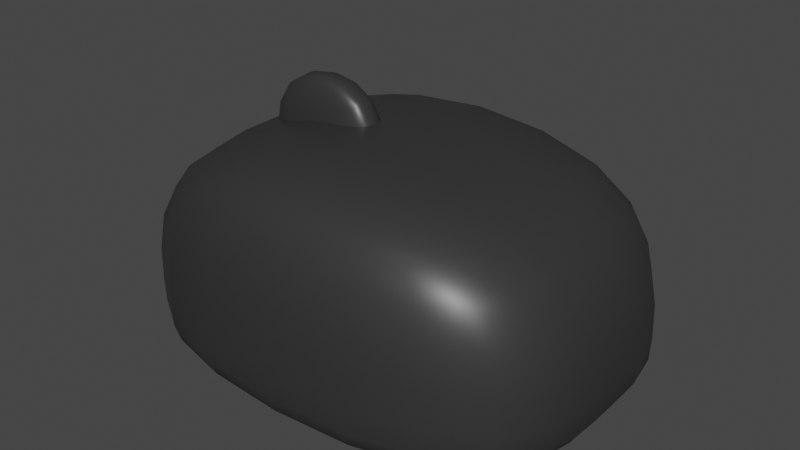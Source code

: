 # Source: mouse.blend  (saved by Blender 2.91.10; exported with 4.5.12 LTS)
import bpy
from mathutils import Matrix  # noqa: F401  (used for matrix-valued properties, if any)

bpy.ops.wm.read_factory_settings(use_empty=True)
scene = bpy.context.scene
scene.name = 'Scene'

# ---- collections
col_collection = bpy.data.collections.new('Collection'); scene.collection.children.link(col_collection)

# ---- materials (node trees are filled in below, after node groups)
mat_mousemat = bpy.data.materials.new('MouseMat')
mat_mousemat.alpha_threshold = 0.0
mat_mousemat.use_transparent_shadow = False
mat_mousemat.line_color = (0.0, 0.0, 0.0, 1.0)

# ---- material node trees
mat_mousemat.use_nodes = True; mat_mousemat.node_tree.nodes.clear()
_N = mat_mousemat.node_tree.nodes; _L = mat_mousemat.node_tree.links
n0 = _N.new('ShaderNodeOutputMaterial'); n0.name = 'Material Output'; n0.location = (300, 300)
n1 = _N.new('ShaderNodeBsdfPrincipled'); n1.name = 'Principled BSDF'; n1.location = (10, 300)
n1.distribution = 'GGX'
n1.subsurface_method = 'BURLEY'
n1.inputs[0].default_value = (0.03363, 0.03363, 0.03363, 1.0)
n1.inputs[2].default_value = 0.4
n1.inputs[3].default_value = 1.45
n1.inputs[27].default_value = (0.0, 0.0, 0.0, 1.0)
n1.inputs[28].default_value = 1.0
_L.new(n1.outputs[0], n0.inputs[0])
n0.is_active_output = True

# ---- world
world_world = bpy.data.worlds.new('World'); scene.world = world_world
world_world.use_nodes = True; world_world.node_tree.nodes.clear()
_N = world_world.node_tree.nodes; _L = world_world.node_tree.links
n0 = _N.new('ShaderNodeOutputWorld'); n0.name = 'World Output'; n0.location = (300, 300)
n1 = _N.new('ShaderNodeBackground'); n1.name = 'Background'; n1.location = (10, 300)
n1.inputs[0].default_value = (0.05088, 0.05088, 0.05088, 1.0)
_L.new(n1.outputs[0], n0.inputs[0])
n0.is_active_output = True
world_world.color = (0.05088, 0.05088, 0.05088)
world_world.use_sun_shadow = False
world_world.sun_shadow_jitter_overblur = 0.0

# ---- meshes
me_cube = bpy.data.meshes.new('Cube')
me_cube.from_pydata([(-1.0, 0.0, -0.4057), (1.0, 0.0, -0.4057), (1.0, -0.7842, 0.5043), (1.0, -0.7842, -0.5043), (1.0, -0.7842, -0.4057), (-1.0, -0.7842, -0.4057), (-1.0, -0.7842, 0.5043), (-1.0, -0.7842, -0.5043), (-1.0, 0.0, -0.5043), (1.0, 0.0, 0.5043), (-1.0, 0.0, 0.5043), (1.0, 0.0, -0.5043)], [], [(9, 10, 6, 2), (4, 2, 6, 5), (7, 5, 0, 8), (8, 11, 3, 7), (1, 9, 2, 4), (11, 1, 4, 3), (5, 6, 10, 0), (3, 4, 5, 7)])
me_cube.polygons.foreach_set('use_smooth', [True] * 8)
_uv = me_cube.uv_layers.new(name='UVMap')
_uv.uv.foreach_set('vector', [0.625, 0.625, 0.875, 0.625, 0.875, 0.75, 0.625, 0.75, 0.3995, 0.75, 0.625, 0.75, 0.625, 1.0, 0.3995, 1.0, 0.375, 0.0, 0.3995, 0.0, 0.3995, 0.125, 0.375, 0.125, 0.125, 0.625, 0.375, 0.625, 0.375, 0.75, 0.125, 0.75, 0.3995, 0.625, 0.625, 0.625, 0.625, 0.75, 0.3995, 0.75, 0.375, 0.625, 0.3995, 0.625, 0.3995, 0.75, 0.375, 0.75, 0.3995, 0.0, 0.625, 0.0, 0.625, 0.125, 0.3995, 0.125, 0.375, 0.75, 0.3995, 0.75, 0.3995, 1.0, 0.375, 1.0])
me_cube.materials.append(mat_mousemat)
me_cube.use_remesh_preserve_volume = False
me_cube.use_remesh_preserve_attributes = False
me_cube.use_mirror_vertex_groups = False
me_cube.update()
me_cube_001 = bpy.data.meshes.new('Cube.001')
me_cube_001.from_pydata([(-1.0, -1.136, -1.0), (-1.0, -1.136, 1.0), (1.0, 0.0, 1.0), (1.0, 0.0, -1.0), (1.0, -1.136, -1.0), (1.0, -1.136, 1.0), (-1.0, 0.0, 1.0), (-1.0, 0.0, -1.0)], [], [(1, 0, 7, 6), (4, 5, 2, 3), (4, 0, 1, 5), (0, 4, 3, 7), (5, 1, 6, 2)])
me_cube_001.polygons.foreach_set('use_smooth', [True] * 5)
_uv = me_cube_001.uv_layers.new(name='UVMap')
_uv.uv.foreach_set('vector', [0.625, 1.0, 0.375, 1.0, 0.375, 1.0, 0.625, 1.0, 0.375, 0.75, 0.625, 0.75, 0.625, 0.75, 0.375, 0.75, 0.375, 0.75, 0.375, 1.0, 0.625, 1.0, 0.625, 0.75, 0.375, 1.0, 0.375, 0.75, 0.375, 0.75, 0.375, 1.0, 0.625, 0.75, 0.625, 1.0, 0.625, 1.0, 0.625, 0.75])
me_cube_001.materials.append(mat_mousemat)
me_cube_001.use_remesh_fix_poles = True
me_cube_001.use_remesh_preserve_attributes = False
me_cube_001.use_mirror_vertex_groups = False
me_cube_001.update()

# ---- objects
ob_mouse_base = bpy.data.objects.new('Mouse_Base', me_cube)
ob_mouse_wehel = bpy.data.objects.new('Mouse_Wehel', me_cube_001)

# ---- transforms, parenting, visibility, modifiers, constraints
ob_mouse_base.location = (0.0, 0.0, 0.0)
ob_mouse_base.lock_rotations_4d = False
ob_mouse_base.empty_display_type = 'ARROWS'
ob_mouse_base.lineart.crease_threshold = 0.0
_m = ob_mouse_base.modifiers.new('Subdivision', 'SUBSURF')
_m.uv_smooth = 'PRESERVE_CORNERS'
_m = ob_mouse_base.modifiers.new('Mirror', 'MIRROR')
_m.use_axis = (False, True, False)
_m.use_clip = True
ob_mouse_wehel.location = (-0.3673, 0.0, 0.3458)
ob_mouse_wehel.scale = (0.2871, 0.08799, 0.2871)
ob_mouse_wehel.lineart.crease_threshold = 0.0
_m = ob_mouse_wehel.modifiers.new('Subdivision', 'SUBSURF')
_m.uv_smooth = 'PRESERVE_CORNERS'
_m = ob_mouse_wehel.modifiers.new('Mirror', 'MIRROR')
_m.use_axis = (False, True, False)
_m.use_clip = True

# ---- collection membership
col_collection.objects.link(ob_mouse_base)
col_collection.objects.link(ob_mouse_wehel)

# ---- scene / render settings (as saved in the file)
scene.frame_start = 1; scene.frame_end = 250; scene.frame_set(1)
scene.render.engine = 'BLENDER_EEVEE_NEXT'
scene.cycles.use_denoising = False
scene.cycles.samples = 128
scene.cycles.sampling_pattern = 'TABULATED_SOBOL'
scene.cycles.use_adaptive_sampling = False
scene.cycles.use_light_tree = False
scene.view_settings.view_transform = 'Filmic'
bpy.context.view_layer.update()

# ---- added for rendering (the .blend has no active camera and no usable light): camera, sun
cam_auto = bpy.data.cameras.new('AutoCamera')
cam_auto.lens = 50.0
cam_auto.sensor_width = 36.0
cam_auto.clip_end = 1000.0
ob_auto_camera = bpy.data.objects.new('AutoCamera', cam_auto)
scene.collection.objects.link(ob_auto_camera)
ob_auto_camera.location = (2.53207, -3.03849, 2.08006)
ob_auto_camera.rotation_euler = (1.09748, -7.21219e-08, 0.694738)
scene.camera = ob_auto_camera
light_auto_sun = bpy.data.lights.new('AutoSun', 'SUN')
light_auto_sun.energy = 3.0
light_auto_sun.angle = 0.0523599
ob_auto_sun = bpy.data.objects.new('AutoSun', light_auto_sun)
scene.collection.objects.link(ob_auto_sun)
ob_auto_sun.rotation_euler = (0.872665, 0.174533, 0.523599)
bpy.context.view_layer.update()

